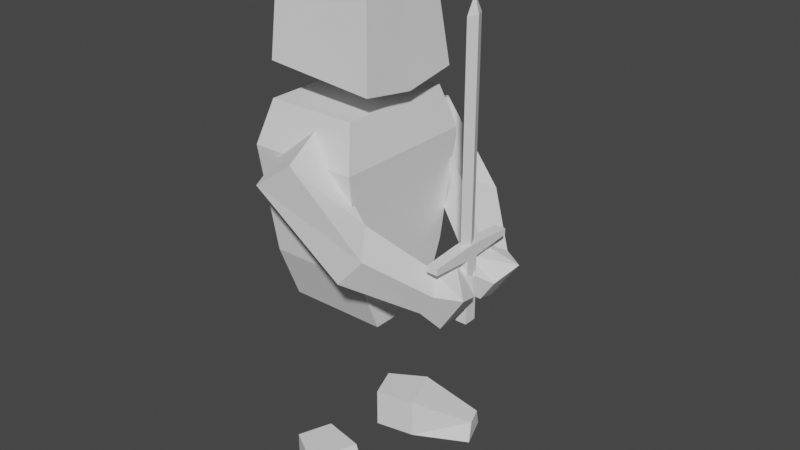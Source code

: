 # Source: Knight.blend  (saved by Blender 2.91.10; exported with 4.5.12 LTS)
import bpy
from mathutils import Matrix  # noqa: F401  (used for matrix-valued properties, if any)

bpy.ops.wm.read_factory_settings(use_empty=True)
scene = bpy.context.scene
scene.name = 'Scene'

# ---- collections
col_collection = bpy.data.collections.new('Collection'); scene.collection.children.link(col_collection)

# ---- world
world_world = bpy.data.worlds.new('World'); scene.world = world_world
world_world.use_nodes = True; world_world.node_tree.nodes.clear()
_N = world_world.node_tree.nodes; _L = world_world.node_tree.links
n0 = _N.new('ShaderNodeOutputWorld'); n0.name = 'World Output'; n0.location = (300, 300)
n1 = _N.new('ShaderNodeBackground'); n1.name = 'Background'; n1.location = (10, 300)
n1.inputs[0].default_value = (0.05088, 0.05088, 0.05088, 1.0)
_L.new(n1.outputs[0], n0.inputs[0])
n0.is_active_output = True
world_world.color = (0.05088, 0.05088, 0.05088)
world_world.use_sun_shadow = False
world_world.sun_shadow_jitter_overblur = 0.0

# ---- meshes
me_cube_002 = bpy.data.meshes.new('Cube.002')
me_cube_002.from_pydata([(-0.1165, -0.1288, -0.09068), (-0.1165, -0.1006, 0.1177), (0.1393, -0.1288, -0.1127), (0.1173, -0.1006, 0.1177), (-0.08064, -0.06455, 0.1712), (0.08151, -0.06455, 0.1712), (-0.03156, 0.0, 0.1988), (-0.08164, 0.0, 0.1712), (0.08164, 0.0, 0.1712), (-0.1177, 0.0, -0.1177), (0.1177, 0.0, 0.1177), (-0.1177, 0.0, 0.1177), (0.1399, 0.0, -0.1333), (0.0291, 0.0, 0.1988), (-0.1183, 0.0, -0.5249), (0.1183, 0.0, -0.5249), (0.1055, 0.0, -0.1661), (-0.1055, 0.0, -0.1661), (0.1292, 0.0, -0.2648), (-0.1183, 0.0, -0.6568), (-0.1292, 0.0, -0.2648), (0.1183, -0.0815, -0.6568), (-0.1183, -0.0815, -0.6568), (-0.1292, -0.173, -0.2648), (0.1183, 0.0, -0.6568), (0.1292, -0.173, -0.2648), (-0.1055, -0.1412, -0.1661), (0.1055, -0.1412, -0.1661), (-0.1183, -0.1351, -0.5239), (0.1183, -0.1351, -0.5239), (0.1434, -0.2287, -0.4754), (-0.05233, -0.2512, -0.3075), (0.09392, -0.1616, -0.4366), (-0.077, -0.154, -0.2735), (0.2042, -0.2236, -0.4069), (0.04526, -0.2512, -0.2367), (0.1547, -0.1565, -0.3681), (0.0206, -0.154, -0.2027), (0.2698, -0.1232, -0.543), (0.2351, -0.07616, -0.5157), (0.306, -0.1273, -0.4898), (0.2713, -0.08028, -0.4625), (0.3097, -0.02883, -0.5627), (0.2806, -0.0003885, -0.5409), (0.3392, -0.03319, -0.5176), (0.3101, -0.004749, -0.4958), (0.2798, -0.02008, -0.4653), (0.2396, -0.01551, -0.5244), (0.3573, -0.0968, -0.4944), (0.2956, -0.08978, -0.5851), (-0.05924, -0.1626, -1.082), (-0.05924, -0.1626, -0.9859), (-0.02927, -0.08392, -1.082), (-0.02927, -0.08392, -0.9859), (0.1639, -0.2477, -1.082), (0.17, -0.2317, -1.034), (0.1939, -0.1689, -1.082), (0.1878, -0.1849, -1.034), (0.06812, -0.1029, -1.082), (0.06812, -0.1029, -0.9859), (0.02605, -0.2132, -1.082), (0.02605, -0.2132, -0.9859)], [], [(9, 0, 1, 11), (2, 3, 1, 0), (4, 5, 13, 6), (1, 3, 5, 4), (11, 1, 4, 7), (7, 4, 6), (5, 8, 13), (3, 10, 8, 5), (0, 9, 12, 2), (2, 12, 10, 3), (28, 23, 20, 14), (25, 18, 16, 27), (29, 28, 22, 21), (15, 18, 25, 29), (29, 25, 23, 28), (16, 17, 26, 27), (20, 23, 26, 17), (23, 25, 27, 26), (21, 22, 19, 24), (29, 21, 24, 15), (14, 19, 22, 28), (30, 31, 33, 32), (32, 33, 37, 36), (36, 37, 35, 34), (34, 35, 31, 30), (30, 32, 39, 38), (47, 46, 45, 43), (36, 34, 40, 41), (34, 30, 38, 40), (32, 36, 41, 39), (43, 45, 44, 42), (46, 48, 44, 45), (49, 47, 43, 42), (48, 49, 42, 44), (40, 38, 49, 48), (38, 39, 47, 49), (39, 41, 46, 47), (41, 40, 48, 46), (50, 51, 53, 52), (58, 59, 57, 56), (56, 57, 55, 54), (60, 61, 51, 50), (58, 56, 54, 60), (57, 59, 61, 55), (52, 58, 60, 50), (54, 55, 61, 60), (52, 53, 59, 58), (51, 61, 59, 53), (31, 35, 37, 33)])
_uv = me_cube_002.uv_layers.new(name='UVMap')
_uv.uv.foreach_set('vector', [0.1166, 0.4433, 0.00436, 0.4662, 0.02579, 0.6441, 0.1131, 0.6442, 0.3981, 0.4289, 0.4174, 0.6263, 0.6207, 0.6244, 0.6207, 0.446, 0.8405, 0.008444, 0.8518, 0.1414, 0.9054, 0.08724, 0.9012, 0.0375, 0.6207, 0.6244, 0.4174, 0.6263, 0.4475, 0.6694, 0.5885, 0.6682, 0.1131, 0.6442, 0.02579, 0.6441, 0.05846, 0.696, 0.1145, 0.696, 0.8963, 0.00436, 0.8405, 0.008444, 0.9012, 0.0375, 0.8518, 0.1414, 0.9078, 0.1383, 0.9054, 0.08724, 0.8206, 0.188, 0.9078, 0.1832, 0.9078, 0.1383, 0.8518, 0.1414, 0.8863, 0.4289, 0.7753, 0.4324, 0.7751, 0.6556, 0.8863, 0.6515, 0.7751, 0.8569, 0.8872, 0.8741, 0.8872, 0.6643, 0.7997, 0.6646, 0.2718, 0.1192, 0.2378, 0.339, 0.3881, 0.3371, 0.3892, 0.1169, 0.3981, 0.08444, 0.5487, 0.08415, 0.5489, 0.00436, 0.4259, 0.004596, 0.2201, 0.3151, 0.01433, 0.3151, 0.01576, 0.4345, 0.2215, 0.4345, 0.5488, 0.3077, 0.5487, 0.08415, 0.3981, 0.08444, 0.4312, 0.3071, 0.2201, 0.3151, 0.2291, 0.08738, 0.00436, 0.08738, 0.01433, 0.3151, 0.5206, 0.8551, 0.5206, 0.6815, 0.3981, 0.6782, 0.3981, 0.8518, 0.3881, 0.3371, 0.2378, 0.339, 0.2667, 0.4269, 0.3894, 0.4254, 0.00436, 0.08738, 0.2291, 0.08738, 0.2099, 0.00436, 0.02641, 0.00436, 0.895, 0.4295, 0.895, 0.6323, 0.9659, 0.6317, 0.9659, 0.4289, 0.4312, 0.3071, 0.4779, 0.4202, 0.5489, 0.4201, 0.5488, 0.3077, 0.3892, 0.1169, 0.3894, 0.00436, 0.3186, 0.005233, 0.2718, 0.1192, 0.5576, 0.2095, 0.6103, 0.3958, 0.6999, 0.3912, 0.6301, 0.2344, 0.3403, 0.6403, 0.3403, 0.4357, 0.2378, 0.4557, 0.2616, 0.6387, 0.7032, 0.5747, 0.7664, 0.4303, 0.6753, 0.4289, 0.6294, 0.6029, 0.788, 0.2319, 0.8119, 0.02922, 0.7099, 0.00436, 0.7086, 0.2297, 0.5576, 0.2095, 0.6301, 0.2344, 0.6524, 0.08476, 0.6015, 0.06726, 0.1253, 0.9437, 0.1875, 0.9437, 0.1789, 0.9064, 0.1319, 0.9054, 0.7032, 0.5747, 0.6294, 0.6029, 0.6682, 0.7313, 0.7199, 0.7116, 0.788, 0.2319, 0.7086, 0.2297, 0.7313, 0.3594, 0.7871, 0.3532, 0.3403, 0.6403, 0.2616, 0.6387, 0.2589, 0.7734, 0.3143, 0.7821, 0.1319, 0.9054, 0.1789, 0.9064, 0.1806, 0.8761, 0.1336, 0.8751, 0.7664, 0.7368, 0.6789, 0.7816, 0.7319, 0.792, 0.7661, 0.7724, 0.6177, 0.03104, 0.6999, 0.062, 0.699, 0.02221, 0.6654, 0.00436, 0.765, 0.8893, 0.765, 0.8008, 0.7106, 0.8185, 0.7113, 0.8624, 0.7871, 0.3532, 0.7313, 0.3594, 0.7168, 0.4027, 0.8119, 0.3921, 0.6015, 0.06726, 0.6524, 0.08476, 0.6999, 0.062, 0.6177, 0.03104, 0.8278, 0.9345, 0.8278, 0.8828, 0.7751, 0.8858, 0.7751, 0.9432, 0.7199, 0.7116, 0.6682, 0.7313, 0.6789, 0.7816, 0.7664, 0.7368, 0.4683, 0.9499, 0.4683, 0.8679, 0.3981, 0.8638, 0.3981, 0.9458, 0.00436, 0.8157, 0.08725, 0.8139, 0.05278, 0.7087, 0.009028, 0.7047, 0.477, 0.9323, 0.5181, 0.9217, 0.5181, 0.881, 0.477, 0.8638, 0.6126, 0.8044, 0.5294, 0.8011, 0.5308, 0.8736, 0.614, 0.8769, 0.2281, 0.7827, 0.2129, 0.6619, 0.1396, 0.6619, 0.1253, 0.7827, 0.155, 0.4433, 0.1253, 0.5729, 0.228, 0.5729, 0.1985, 0.4433, 0.2136, 0.8664, 0.2281, 0.7827, 0.1253, 0.7827, 0.1403, 0.8664, 0.614, 0.6856, 0.5735, 0.6782, 0.5294, 0.8011, 0.6126, 0.8044, 0.00436, 0.9009, 0.08725, 0.899, 0.08725, 0.8139, 0.00436, 0.8157, 0.212, 0.6531, 0.228, 0.5729, 0.1253, 0.5729, 0.1388, 0.6531, 0.6294, 0.9139, 0.7019, 0.8869, 0.7019, 0.8008, 0.6294, 0.8278])
me_cube_002.use_remesh_fix_poles = True
me_cube_002.use_remesh_preserve_attributes = False
me_cube_002.use_mirror_vertex_groups = False
me_cube_002.update()
me_plane = bpy.data.meshes.new('Plane')
me_plane.from_pydata([(0.3597, -0.01534, 0.3057), (0.5124, -0.01534, 0.3057), (0.3597, -0.01534, 0.2793), (0.5124, -0.01534, 0.2793), (0.3339, -0.02289, 0.2925), (0.3306, -0.02289, 0.2793), (0.3524, -0.1153, 0.3057), (0.3524, -0.1153, 0.2793), (0.3379, -0.1153, 0.3057), (0.3379, -0.1153, 0.2793), (0.3597, 0.0, 0.3057), (0.5124, 0.0, 0.3057), (0.3597, 0.0, 0.2793), (0.5124, 0.0, 0.2793), (0.3339, 0.0, 0.3024), (0.3306, 0.0, 0.2793), (-0.1471, -0.02289, 0.2925), (-0.1471, -0.02289, 0.2925), (-0.1471, 0.0, 0.3024), (-0.1471, 0.0, 0.2826), (-0.1865, 0.0, 0.2925), (-0.1865, 0.0, 0.2925), (0.3306, 0.0, 0.3057), (0.3306, -0.02289, 0.3057), (0.3339, 0.0, 0.2826), (0.3339, -0.02289, 0.2925)], [], [(10, 22, 23, 0), (0, 2, 3, 1), (25, 17, 19, 24), (23, 8, 6, 0), (6, 8, 9, 7), (5, 9, 8, 23), (0, 6, 7, 2), (2, 7, 9, 5), (2, 5, 15, 12), (1, 3, 13, 11), (2, 12, 13, 3), (0, 1, 11, 10), (16, 21, 20, 17), (4, 16, 17, 25), (14, 18, 16, 4), (18, 21, 16), (17, 20, 19), (23, 22, 15, 5)])
_uv = me_plane.uv_layers.new(name='UVMap')
_uv.uv.foreach_set('vector', [0.9197, 0.3296, 0.9197, 0.3548, 0.9, 0.3547, 0.9065, 0.3295, 0.896, 0.6643, 0.9189, 0.6643, 0.9189, 0.7972, 0.896, 0.7972, 0.3701, 0.4359, 0.3701, 0.8542, 0.3491, 0.8539, 0.3491, 0.4357, 0.9, 0.3547, 0.8206, 0.3478, 0.8206, 0.3352, 0.9065, 0.3295, 0.1086, 0.7593, 0.09597, 0.7593, 0.09597, 0.7364, 0.1086, 0.7364, 0.9189, 0.8258, 0.9189, 0.9065, 0.896, 0.9065, 0.896, 0.8258, 0.9165, 0.09159, 0.9165, 0.00436, 0.9394, 0.00436, 0.9394, 0.09159, 0.3237, 0.8162, 0.2378, 0.8105, 0.2378, 0.7979, 0.3173, 0.791, 0.3237, 0.8162, 0.3173, 0.791, 0.3369, 0.7909, 0.3369, 0.8161, 0.09597, 0.7277, 0.09597, 0.7047, 0.1093, 0.7047, 0.1093, 0.7277, 0.3237, 0.8162, 0.3369, 0.8161, 0.3369, 0.9489, 0.3237, 0.949, 0.9065, 0.3295, 0.9065, 0.1967, 0.9197, 0.1968, 0.9197, 0.3296, 0.3894, 0.4357, 0.3894, 0.4357, 0.3894, 0.4357, 0.3894, 0.4357, 0.3894, 0.4357, 0.3894, 0.4357, 0.3894, 0.4357, 0.3894, 0.4357, 0.9956, 0.4289, 0.9956, 0.8472, 0.9746, 0.8474, 0.9746, 0.4292, 0.9956, 0.8472, 0.9943, 0.8819, 0.9746, 0.8474, 0.3701, 0.8542, 0.3505, 0.8886, 0.3491, 0.8539, 0.896, 0.8258, 0.896, 0.8059, 0.9189, 0.8059, 0.9189, 0.8258])
me_plane.use_remesh_fix_poles = True
me_plane.use_remesh_preserve_attributes = False
me_plane.use_mirror_vertex_groups = False
me_plane.update()

# ---- objects
ob_cube = bpy.data.objects.new('Cube', me_cube_002)
ob_plane = bpy.data.objects.new('Plane', me_plane)

# ---- transforms, parenting, visibility, modifiers, constraints
ob_cube.location = (0.0, 0.0, 1.082)
ob_cube.lineart.crease_threshold = 0.0
_m = ob_cube.modifiers.new('Mirror', 'MIRROR')
_m.use_axis = (False, True, False)
_m.use_clip = True
ob_plane.location = (0.0, 0.0, 0.9878)
ob_plane.rotation_euler = (-0.0, 1.571, 0.0)
ob_plane.lineart.crease_threshold = 0.0
_m = ob_plane.modifiers.new('Mirror', 'MIRROR')
_m.use_axis = (False, True, False)
_m.use_clip = True

# ---- collection membership
col_collection.objects.link(ob_cube)
col_collection.objects.link(ob_plane)

# ---- scene / render settings (as saved in the file)
scene.frame_start = 1; scene.frame_end = 250; scene.frame_set(1)
scene.render.engine = 'BLENDER_EEVEE_NEXT'
scene.cycles.use_denoising = False
scene.cycles.samples = 128
scene.cycles.sampling_pattern = 'TABULATED_SOBOL'
scene.cycles.use_adaptive_sampling = False
scene.cycles.use_light_tree = False
scene.view_settings.view_transform = 'Filmic'
bpy.context.view_layer.update()

# ---- added for rendering (the .blend has no active camera and no usable light): camera, sun
cam_auto = bpy.data.cameras.new('AutoCamera')
cam_auto.lens = 50.0
cam_auto.sensor_width = 36.0
cam_auto.clip_end = 1000.0
ob_auto_camera = bpy.data.objects.new('AutoCamera', cam_auto)
scene.collection.objects.link(ob_auto_camera)
ob_auto_camera.location = (1.46422, -1.62019, 1.72056)
ob_auto_camera.rotation_euler = (1.09748, -7.21219e-08, 0.694738)
scene.camera = ob_auto_camera
light_auto_sun = bpy.data.lights.new('AutoSun', 'SUN')
light_auto_sun.energy = 3.0
light_auto_sun.angle = 0.0523599
ob_auto_sun = bpy.data.objects.new('AutoSun', light_auto_sun)
scene.collection.objects.link(ob_auto_sun)
ob_auto_sun.rotation_euler = (0.872665, 0.174533, 0.523599)
bpy.context.view_layer.update()

